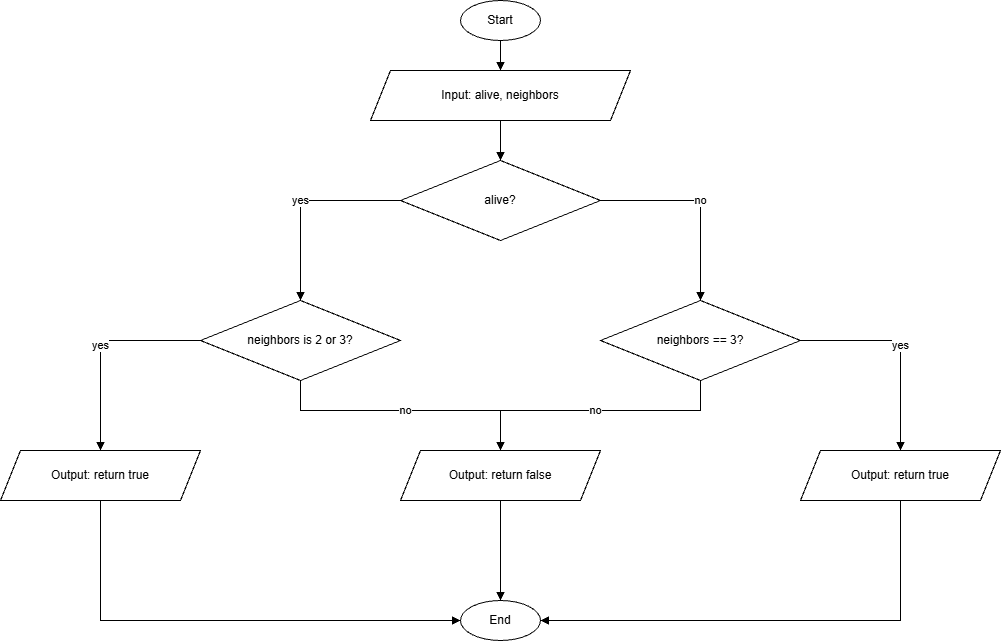

The diagram above was exported from draw.io. Its source (the exported page's mxGraphModel, read from the mxfile embedded in the PNG):
<mxGraphModel dx="2475" dy="1329" grid="1" gridSize="10" guides="1" tooltips="1" connect="1" arrows="1" fold="1" page="1" pageScale="1" pageWidth="1100" pageHeight="1400" math="0" shadow="0">
  <root>
    <mxCell id="0" />
    <mxCell id="1" parent="0" />
    <mxCell id="nCkRcYy60PmKvgo1D7zC-1" parent="1" style="ellipse;whiteSpace=wrap;html=1;" value="Start" vertex="1">
      <mxGeometry height="40" width="80" x="1139" y="423" as="geometry" />
    </mxCell>
    <mxCell id="nCkRcYy60PmKvgo1D7zC-2" parent="1" style="shape=parallelogram;perimeter=parallelogramPerimeter;whiteSpace=wrap;html=1;fixedSize=1;" value="Input: alive, neighbors" vertex="1">
      <mxGeometry height="50" width="260" x="1049" y="493" as="geometry" />
    </mxCell>
    <mxCell id="nCkRcYy60PmKvgo1D7zC-3" parent="1" style="rhombus;whiteSpace=wrap;html=1;" value="alive?" vertex="1">
      <mxGeometry height="80" width="200" x="1079" y="583" as="geometry" />
    </mxCell>
    <mxCell id="nCkRcYy60PmKvgo1D7zC-4" parent="1" style="rhombus;whiteSpace=wrap;html=1;" value="neighbors is 2 or 3?" vertex="1">
      <mxGeometry height="80" width="200" x="879" y="723" as="geometry" />
    </mxCell>
    <mxCell id="nCkRcYy60PmKvgo1D7zC-5" parent="1" style="rhombus;whiteSpace=wrap;html=1;" value="neighbors == 3?" vertex="1">
      <mxGeometry height="80" width="200" x="1279" y="723" as="geometry" />
    </mxCell>
    <mxCell id="nCkRcYy60PmKvgo1D7zC-6" parent="1" style="shape=parallelogram;perimeter=parallelogramPerimeter;whiteSpace=wrap;html=1;fixedSize=1;" value="Output: return true" vertex="1">
      <mxGeometry height="50" width="200" x="679" y="873" as="geometry" />
    </mxCell>
    <mxCell id="nCkRcYy60PmKvgo1D7zC-7" parent="1" style="shape=parallelogram;perimeter=parallelogramPerimeter;whiteSpace=wrap;html=1;fixedSize=1;" value="Output: return false" vertex="1">
      <mxGeometry height="50" width="200" x="1079" y="873" as="geometry" />
    </mxCell>
    <mxCell id="nCkRcYy60PmKvgo1D7zC-8" parent="1" style="shape=parallelogram;perimeter=parallelogramPerimeter;whiteSpace=wrap;html=1;fixedSize=1;" value="Output: return true" vertex="1">
      <mxGeometry height="50" width="200" x="1479" y="873" as="geometry" />
    </mxCell>
    <mxCell id="nCkRcYy60PmKvgo1D7zC-9" parent="1" style="ellipse;whiteSpace=wrap;html=1;" value="End" vertex="1">
      <mxGeometry height="40" width="80" x="1139" y="1023" as="geometry" />
    </mxCell>
    <mxCell id="nCkRcYy60PmKvgo1D7zC-10" edge="1" parent="1" source="nCkRcYy60PmKvgo1D7zC-1" style="edgeStyle=orthogonalEdgeStyle;rounded=0;html=1;endArrow=block;exitX=0.5;exitY=1;exitDx=0;exitDy=0;entryX=0.5;entryY=0;entryDx=0;entryDy=0;" target="nCkRcYy60PmKvgo1D7zC-2" value="">
      <mxGeometry relative="1" as="geometry" />
    </mxCell>
    <mxCell id="nCkRcYy60PmKvgo1D7zC-11" edge="1" parent="1" source="nCkRcYy60PmKvgo1D7zC-2" style="edgeStyle=orthogonalEdgeStyle;rounded=0;html=1;endArrow=block;exitX=0.5;exitY=1;exitDx=0;exitDy=0;entryX=0.5;entryY=0;entryDx=0;entryDy=0;" target="nCkRcYy60PmKvgo1D7zC-3" value="">
      <mxGeometry relative="1" as="geometry" />
    </mxCell>
    <mxCell id="nCkRcYy60PmKvgo1D7zC-12" edge="1" parent="1" source="nCkRcYy60PmKvgo1D7zC-3" style="edgeStyle=orthogonalEdgeStyle;rounded=0;html=1;endArrow=block;exitX=0;exitY=0.5;exitDx=0;exitDy=0;entryX=0.5;entryY=0;entryDx=0;entryDy=0;" target="nCkRcYy60PmKvgo1D7zC-4" value="yes">
      <mxGeometry relative="1" as="geometry">
        <Array as="points">
          <mxPoint x="979" y="623" />
        </Array>
      </mxGeometry>
    </mxCell>
    <mxCell id="nCkRcYy60PmKvgo1D7zC-13" edge="1" parent="1" source="nCkRcYy60PmKvgo1D7zC-3" style="edgeStyle=orthogonalEdgeStyle;rounded=0;html=1;endArrow=block;exitX=1;exitY=0.5;exitDx=0;exitDy=0;entryX=0.5;entryY=0;entryDx=0;entryDy=0;" target="nCkRcYy60PmKvgo1D7zC-5" value="no">
      <mxGeometry relative="1" as="geometry">
        <Array as="points">
          <mxPoint x="1379" y="623" />
        </Array>
      </mxGeometry>
    </mxCell>
    <mxCell id="nCkRcYy60PmKvgo1D7zC-14" edge="1" parent="1" source="nCkRcYy60PmKvgo1D7zC-4" style="edgeStyle=orthogonalEdgeStyle;rounded=0;html=1;endArrow=block;exitX=0;exitY=0.5;exitDx=0;exitDy=0;entryX=0.5;entryY=0;entryDx=0;entryDy=0;" target="nCkRcYy60PmKvgo1D7zC-6" value="yes">
      <mxGeometry relative="1" as="geometry">
        <Array as="points">
          <mxPoint x="779" y="763" />
        </Array>
      </mxGeometry>
    </mxCell>
    <mxCell id="nCkRcYy60PmKvgo1D7zC-15" edge="1" parent="1" source="nCkRcYy60PmKvgo1D7zC-4" style="edgeStyle=orthogonalEdgeStyle;rounded=0;html=1;endArrow=block;exitX=0.5;exitY=1;exitDx=0;exitDy=0;entryX=0.5;entryY=0;entryDx=0;entryDy=0;" target="nCkRcYy60PmKvgo1D7zC-7" value="no">
      <mxGeometry relative="1" as="geometry">
        <Array as="points">
          <mxPoint x="979" y="833" />
          <mxPoint x="1179" y="833" />
        </Array>
      </mxGeometry>
    </mxCell>
    <mxCell id="nCkRcYy60PmKvgo1D7zC-16" edge="1" parent="1" source="nCkRcYy60PmKvgo1D7zC-5" style="edgeStyle=orthogonalEdgeStyle;rounded=0;html=1;endArrow=block;exitX=0.5;exitY=1;exitDx=0;exitDy=0;entryX=0.5;entryY=0;entryDx=0;entryDy=0;" target="nCkRcYy60PmKvgo1D7zC-7" value="no">
      <mxGeometry relative="1" as="geometry">
        <Array as="points">
          <mxPoint x="1379" y="833" />
          <mxPoint x="1179" y="833" />
        </Array>
      </mxGeometry>
    </mxCell>
    <mxCell id="nCkRcYy60PmKvgo1D7zC-17" edge="1" parent="1" source="nCkRcYy60PmKvgo1D7zC-5" style="edgeStyle=orthogonalEdgeStyle;rounded=0;html=1;endArrow=block;exitX=1;exitY=0.5;exitDx=0;exitDy=0;entryX=0.5;entryY=0;entryDx=0;entryDy=0;" target="nCkRcYy60PmKvgo1D7zC-8" value="yes">
      <mxGeometry relative="1" as="geometry">
        <Array as="points">
          <mxPoint x="1579" y="763" />
        </Array>
      </mxGeometry>
    </mxCell>
    <mxCell id="nCkRcYy60PmKvgo1D7zC-18" edge="1" parent="1" source="nCkRcYy60PmKvgo1D7zC-6" style="edgeStyle=orthogonalEdgeStyle;rounded=0;html=1;endArrow=block;exitX=0.5;exitY=1;exitDx=0;exitDy=0;entryX=0;entryY=0.5;entryDx=0;entryDy=0;" target="nCkRcYy60PmKvgo1D7zC-9" value="">
      <mxGeometry relative="1" as="geometry">
        <Array as="points">
          <mxPoint x="779" y="1043" />
        </Array>
      </mxGeometry>
    </mxCell>
    <mxCell id="nCkRcYy60PmKvgo1D7zC-19" edge="1" parent="1" source="nCkRcYy60PmKvgo1D7zC-7" style="edgeStyle=orthogonalEdgeStyle;rounded=0;html=1;endArrow=block;exitX=0.5;exitY=1;exitDx=0;exitDy=0;entryX=0.5;entryY=0;entryDx=0;entryDy=0;" target="nCkRcYy60PmKvgo1D7zC-9" value="">
      <mxGeometry relative="1" as="geometry" />
    </mxCell>
    <mxCell id="nCkRcYy60PmKvgo1D7zC-20" edge="1" parent="1" source="nCkRcYy60PmKvgo1D7zC-8" style="edgeStyle=orthogonalEdgeStyle;rounded=0;html=1;endArrow=block;exitX=0.5;exitY=1;exitDx=0;exitDy=0;entryX=1;entryY=0.5;entryDx=0;entryDy=0;" target="nCkRcYy60PmKvgo1D7zC-9" value="">
      <mxGeometry relative="1" as="geometry">
        <Array as="points">
          <mxPoint x="1579" y="1043" />
        </Array>
      </mxGeometry>
    </mxCell>
  </root>
</mxGraphModel>